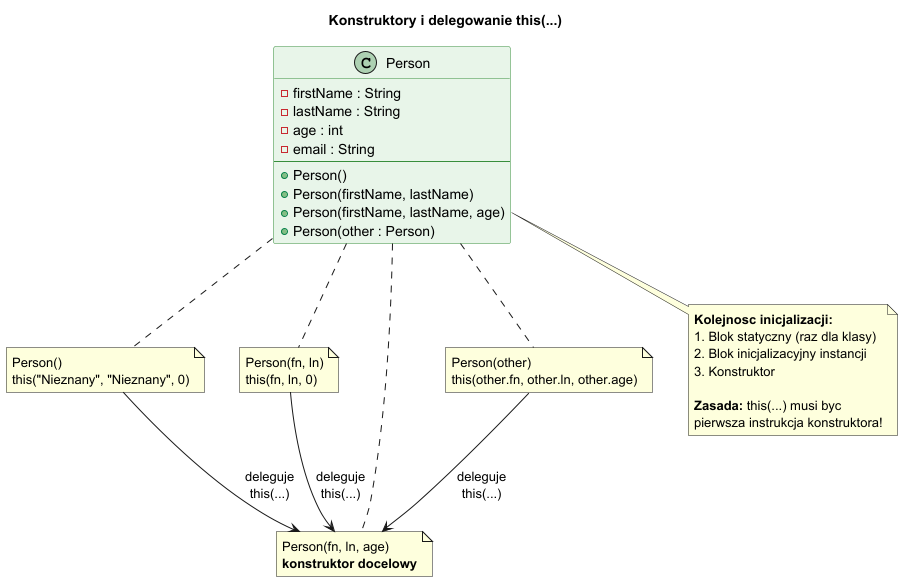

The diagram above was rendered by PlantUML. Its source (embedded in the PNG):
@startuml constructors
title Konstruktory i delegowanie this(...)

skinparam class {
    BackgroundColor #E8F5E9
    BorderColor #388E3C
}

class Person {
    - firstName : String
    - lastName : String
    - age : int
    - email : String
    ----
    + Person()
    + Person(firstName, lastName)
    + Person(firstName, lastName, age)
    + Person(other : Person)
}

note as n1
  Person()
  this("Nieznany", "Nieznany", 0)
end note

note as n2
  Person(fn, ln)
  this(fn, ln, 0)
end note

note as n3
  Person(fn, ln, age)
  <b>konstruktor docelowy</b>
end note

note as n4
  Person(other)
  this(other.fn, other.ln, other.age)
end note

Person .. n1
Person .. n2
Person .. n3
Person .. n4

n1 --> n3 : deleguje\nthis(...)
n2 --> n3 : deleguje\nthis(...)
n4 --> n3 : deleguje\nthis(...)

note bottom of Person
  <b>Kolejnosc inicjalizacji:</b>
  1. Blok statyczny (raz dla klasy)
  2. Blok inicjalizacyjny instancji
  3. Konstruktor

  <b>Zasada:</b> this(...) musi byc
  pierwsza instrukcja konstruktora!
end note

@enduml